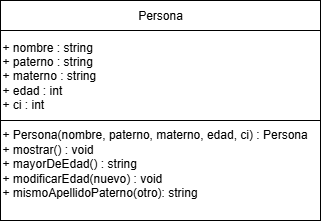

The diagram above was exported from draw.io. Its source (the exported page's mxGraphModel, read from the mxfile embedded in the PNG):
<mxGraphModel dx="1426" dy="743" grid="1" gridSize="10" guides="1" tooltips="1" connect="1" arrows="1" fold="1" page="1" pageScale="1" pageWidth="827" pageHeight="1169" math="0" shadow="0">
  <root>
    <mxCell id="0" />
    <mxCell id="1" parent="0" />
    <mxCell id="jl9ZSDJ0cttvxYW8e7G0-1" value="" style="edgeStyle=orthogonalEdgeStyle;rounded=0;orthogonalLoop=1;jettySize=auto;html=1;" edge="1" parent="1" source="jl9ZSDJ0cttvxYW8e7G0-2" target="jl9ZSDJ0cttvxYW8e7G0-4">
      <mxGeometry relative="1" as="geometry" />
    </mxCell>
    <mxCell id="jl9ZSDJ0cttvxYW8e7G0-2" value="Persona" style="rounded=0;whiteSpace=wrap;html=1;" vertex="1" parent="1">
      <mxGeometry x="280" y="180" width="320" height="30" as="geometry" />
    </mxCell>
    <mxCell id="jl9ZSDJ0cttvxYW8e7G0-3" value="+ Persona(nombre, paterno, materno, edad, ci) : Persona&lt;div&gt;+ mostrar() : void&lt;/div&gt;&lt;div&gt;+ mayorDeEdad() : string&lt;/div&gt;&lt;div&gt;+ modificarEdad(nuevo) : void&lt;/div&gt;&lt;div&gt;+ mismoApellidoPaterno(otro): string&lt;/div&gt;&lt;div&gt;&lt;br&gt;&lt;/div&gt;" style="rounded=0;whiteSpace=wrap;html=1;align=left;" vertex="1" parent="1">
      <mxGeometry x="280" y="300" width="320" height="100" as="geometry" />
    </mxCell>
    <mxCell id="jl9ZSDJ0cttvxYW8e7G0-4" value="+ nombre : string&lt;div&gt;+ paterno : string&lt;/div&gt;&lt;div&gt;+ materno : string&lt;/div&gt;&lt;div&gt;+ edad : int&lt;/div&gt;&lt;div&gt;+ ci : int&lt;/div&gt;" style="rounded=0;whiteSpace=wrap;html=1;align=left;" vertex="1" parent="1">
      <mxGeometry x="280" y="210" width="320" height="90" as="geometry" />
    </mxCell>
  </root>
</mxGraphModel>